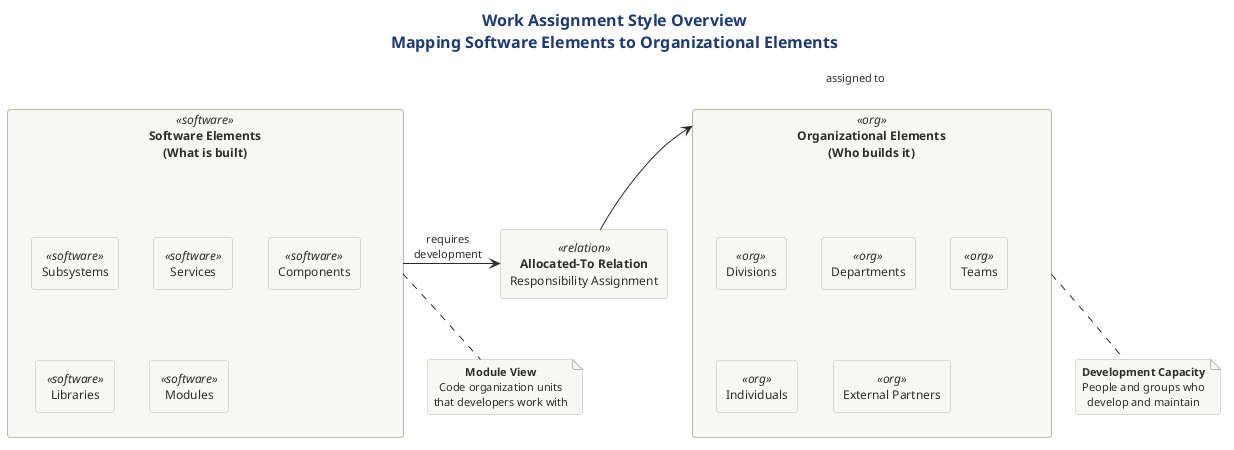

The diagram above was rendered by PlantUML. Its source (embedded in the PNG):
@startuml 01-work-assignment-overview

' Color palette - limited and purposeful

!include ../../../../../../tooling/styles/plantuml/structural/component-diagram-style.iuml

title **Work Assignment Style Overview**\nMapping Software Elements to Organizational Elements

' Left side - Software Elements
rectangle "**Software Elements**\n(What is built)" <<software>> as SE {
    rectangle "Subsystems" <<software>> as sub
    rectangle "Services" <<software>> as svc
    rectangle "Components" <<software>> as comp
    rectangle "Libraries" <<software>> as lib
    rectangle "Modules" <<software>> as mod
}

' Right side - Organizational Elements
rectangle "**Organizational Elements**\n(Who builds it)" <<org>> as OE {
    rectangle "Divisions" <<org>> as div
    rectangle "Departments" <<org>> as dept
    rectangle "Teams" <<org>> as team
    rectangle "Individuals" <<org>> as ind
    rectangle "External Partners" <<org>> as ext
}

' Center - The Relation
rectangle "**Allocated-To Relation**\nResponsibility Assignment" <<relation>> as alloc

SE -right-> alloc : "requires\ndevelopment"
alloc -right-> OE : "assigned to"

note bottom of SE
  **Module View**
  Code organization units
  that developers work with
end note

note bottom of OE
  **Development Capacity**
  People and groups who
  develop and maintain
end note

@enduml